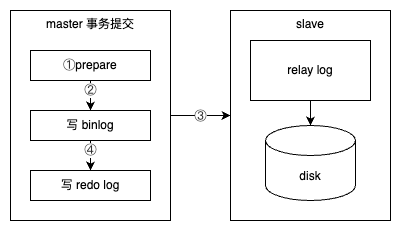

The diagram above was exported from draw.io. Its source (the exported page's mxGraphModel, read from the mxfile embedded in the PNG):
<mxGraphModel dx="426" dy="667" grid="1" gridSize="10" guides="1" tooltips="1" connect="1" arrows="1" fold="1" page="1" pageScale="1" pageWidth="850" pageHeight="1100" math="0" shadow="0">
  <root>
    <mxCell id="0" />
    <mxCell id="1" parent="0" />
    <mxCell id="2" style="edgeStyle=orthogonalEdgeStyle;rounded=0;orthogonalLoop=1;jettySize=auto;html=1;exitX=1;exitY=0.5;exitDx=0;exitDy=0;entryX=0;entryY=0.5;entryDx=0;entryDy=0;" edge="1" source="3" target="8" parent="1">
      <mxGeometry relative="1" as="geometry" />
    </mxCell>
    <mxCell id="3" value="master 事务提交" style="rounded=0;whiteSpace=wrap;html=1;verticalAlign=top;" vertex="1" parent="1">
      <mxGeometry x="3600" y="2000" width="160" height="210" as="geometry" />
    </mxCell>
    <mxCell id="4" value="" style="edgeStyle=orthogonalEdgeStyle;rounded=0;orthogonalLoop=1;jettySize=auto;html=1;" edge="1" source="7" target="9" parent="1">
      <mxGeometry relative="1" as="geometry" />
    </mxCell>
    <mxCell id="5" value="&lt;span style=&quot;color: rgb(51, 51, 51); font-family: &amp;quot;Microsoft Yahei&amp;quot;, 微软雅黑, arial, 宋体, sans-serif; text-align: justify; text-wrap-mode: wrap;&quot;&gt;&lt;font style=&quot;font-size: 12px;&quot;&gt;③&lt;/font&gt;&lt;/span&gt;" style="edgeLabel;html=1;align=center;verticalAlign=middle;resizable=0;points=[];" vertex="1" connectable="0" parent="4">
      <mxGeometry x="-0.1227" y="1" relative="1" as="geometry">
        <mxPoint x="111" y="-43" as="offset" />
      </mxGeometry>
    </mxCell>
    <mxCell id="6" value="&lt;span style=&quot;color: rgb(51, 51, 51); font-family: &amp;quot;Microsoft Yahei&amp;quot;, 微软雅黑, arial, 宋体, sans-serif; text-align: justify; text-wrap-mode: wrap;&quot;&gt;&lt;font style=&quot;font-size: 12px;&quot;&gt;④&lt;/font&gt;&lt;/span&gt;" style="edgeLabel;html=1;align=center;verticalAlign=middle;resizable=0;points=[];" vertex="1" connectable="0" parent="4">
      <mxGeometry x="0.2565" relative="1" as="geometry">
        <mxPoint y="-2" as="offset" />
      </mxGeometry>
    </mxCell>
    <mxCell id="7" value="写 binlog" style="rounded=0;whiteSpace=wrap;html=1;" vertex="1" parent="1">
      <mxGeometry x="3620" y="2100" width="120" height="30" as="geometry" />
    </mxCell>
    <mxCell id="8" value="slave" style="rounded=0;whiteSpace=wrap;html=1;verticalAlign=top;" vertex="1" parent="1">
      <mxGeometry x="3820" y="2000" width="160" height="210" as="geometry" />
    </mxCell>
    <mxCell id="9" value="写 redo log" style="rounded=0;whiteSpace=wrap;html=1;" vertex="1" parent="1">
      <mxGeometry x="3620" y="2160" width="120" height="30" as="geometry" />
    </mxCell>
    <mxCell id="10" value="" style="edgeStyle=orthogonalEdgeStyle;rounded=0;orthogonalLoop=1;jettySize=auto;html=1;" edge="1" source="11" target="12" parent="1">
      <mxGeometry relative="1" as="geometry" />
    </mxCell>
    <mxCell id="11" value="relay log" style="rounded=0;whiteSpace=wrap;html=1;" vertex="1" parent="1">
      <mxGeometry x="3840" y="2030" width="120" height="60" as="geometry" />
    </mxCell>
    <mxCell id="12" value="disk" style="shape=cylinder3;whiteSpace=wrap;html=1;boundedLbl=1;backgroundOutline=1;size=15;" vertex="1" parent="1">
      <mxGeometry x="3855" y="2115" width="90" height="75" as="geometry" />
    </mxCell>
    <mxCell id="13" style="edgeStyle=orthogonalEdgeStyle;rounded=0;orthogonalLoop=1;jettySize=auto;html=1;exitX=0.5;exitY=1;exitDx=0;exitDy=0;entryX=0.5;entryY=0;entryDx=0;entryDy=0;" edge="1" source="14" target="7" parent="1">
      <mxGeometry relative="1" as="geometry" />
    </mxCell>
    <mxCell id="14" value="&lt;span style=&quot;color: rgb(51, 51, 51); font-family: &amp;quot;Microsoft Yahei&amp;quot;, 微软雅黑, arial, 宋体, sans-serif; text-align: justify; background-color: rgb(255, 255, 255);&quot;&gt;①&lt;/span&gt;prepare" style="rounded=0;whiteSpace=wrap;html=1;" vertex="1" parent="1">
      <mxGeometry x="3620" y="2040" width="120" height="30" as="geometry" />
    </mxCell>
    <mxCell id="15" value="&lt;span style=&quot;color: rgb(51, 51, 51); font-family: &amp;quot;Microsoft Yahei&amp;quot;, 微软雅黑, arial, 宋体, sans-serif; text-align: justify; text-wrap-mode: wrap;&quot;&gt;&lt;font style=&quot;font-size: 12px;&quot;&gt;②&lt;/font&gt;&lt;/span&gt;" style="edgeLabel;html=1;align=center;verticalAlign=middle;resizable=0;points=[];" vertex="1" connectable="0" parent="1">
      <mxGeometry x="3680" y="2080" as="geometry" />
    </mxCell>
  </root>
</mxGraphModel>